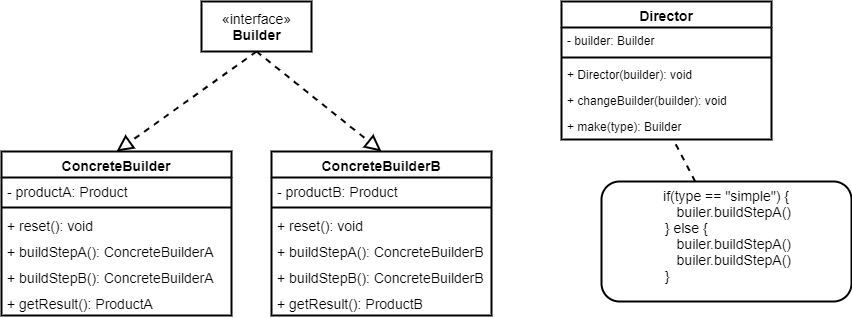

The diagram above was exported from draw.io. Its source (the exported page's mxGraphModel, read from the mxfile embedded in the PNG):
<mxGraphModel dx="1038" dy="491" grid="1" gridSize="10" guides="1" tooltips="1" connect="1" arrows="1" fold="1" page="1" pageScale="1" pageWidth="1100" pageHeight="850" math="0" shadow="0">
  <root>
    <mxCell id="0" />
    <mxCell id="1" parent="0" />
    <mxCell id="ii9g6XIjykj80H47hckZ-1" value="«interface»&lt;br style=&quot;font-size: 14px;&quot;&gt;&lt;b style=&quot;font-size: 14px;&quot;&gt;Builder&lt;/b&gt;" style="html=1;fontSize=14;strokeWidth=2;" parent="1" vertex="1">
      <mxGeometry x="360" y="160" width="110" height="50" as="geometry" />
    </mxCell>
    <mxCell id="ii9g6XIjykj80H47hckZ-2" value="ConcreteBuilder" style="swimlane;fontStyle=1;align=center;verticalAlign=top;childLayout=stackLayout;horizontal=1;startSize=26;horizontalStack=0;resizeParent=1;resizeParentMax=0;resizeLast=0;collapsible=1;marginBottom=0;fontSize=14;strokeWidth=2;" parent="1" vertex="1">
      <mxGeometry x="160" y="310" width="230" height="164" as="geometry" />
    </mxCell>
    <mxCell id="ii9g6XIjykj80H47hckZ-3" value="- productA: Product" style="text;strokeColor=none;fillColor=none;align=left;verticalAlign=top;spacingLeft=4;spacingRight=4;overflow=hidden;rotatable=0;points=[[0,0.5],[1,0.5]];portConstraint=eastwest;fontSize=14;strokeWidth=2;" parent="ii9g6XIjykj80H47hckZ-2" vertex="1">
      <mxGeometry y="26" width="230" height="26" as="geometry" />
    </mxCell>
    <mxCell id="ii9g6XIjykj80H47hckZ-4" value="" style="line;strokeWidth=2;fillColor=none;align=left;verticalAlign=middle;spacingTop=-1;spacingLeft=3;spacingRight=3;rotatable=0;labelPosition=right;points=[];portConstraint=eastwest;fontSize=14;" parent="ii9g6XIjykj80H47hckZ-2" vertex="1">
      <mxGeometry y="52" width="230" height="8" as="geometry" />
    </mxCell>
    <mxCell id="ii9g6XIjykj80H47hckZ-21" value="+ reset(): void" style="text;strokeColor=none;fillColor=none;align=left;verticalAlign=top;spacingLeft=4;spacingRight=4;overflow=hidden;rotatable=0;points=[[0,0.5],[1,0.5]];portConstraint=eastwest;fontSize=14;strokeWidth=2;" parent="ii9g6XIjykj80H47hckZ-2" vertex="1">
      <mxGeometry y="60" width="230" height="26" as="geometry" />
    </mxCell>
    <mxCell id="ii9g6XIjykj80H47hckZ-6" value="+ buildStepA(): ConcreteBuilderA" style="text;strokeColor=none;fillColor=none;align=left;verticalAlign=top;spacingLeft=4;spacingRight=4;overflow=hidden;rotatable=0;points=[[0,0.5],[1,0.5]];portConstraint=eastwest;fontSize=14;strokeWidth=2;" parent="ii9g6XIjykj80H47hckZ-2" vertex="1">
      <mxGeometry y="86" width="230" height="26" as="geometry" />
    </mxCell>
    <mxCell id="ii9g6XIjykj80H47hckZ-7" value="+ buildStepB(): ConcreteBuilderA" style="text;strokeColor=none;fillColor=none;align=left;verticalAlign=top;spacingLeft=4;spacingRight=4;overflow=hidden;rotatable=0;points=[[0,0.5],[1,0.5]];portConstraint=eastwest;fontSize=14;strokeWidth=2;" parent="ii9g6XIjykj80H47hckZ-2" vertex="1">
      <mxGeometry y="112" width="230" height="26" as="geometry" />
    </mxCell>
    <mxCell id="ii9g6XIjykj80H47hckZ-5" value="+ getResult(): ProductA" style="text;strokeColor=none;fillColor=none;align=left;verticalAlign=top;spacingLeft=4;spacingRight=4;overflow=hidden;rotatable=0;points=[[0,0.5],[1,0.5]];portConstraint=eastwest;fontSize=14;strokeWidth=2;" parent="ii9g6XIjykj80H47hckZ-2" vertex="1">
      <mxGeometry y="138" width="230" height="26" as="geometry" />
    </mxCell>
    <mxCell id="ii9g6XIjykj80H47hckZ-8" value="ConcreteBuilderB" style="swimlane;fontStyle=1;align=center;verticalAlign=top;childLayout=stackLayout;horizontal=1;startSize=26;horizontalStack=0;resizeParent=1;resizeParentMax=0;resizeLast=0;collapsible=1;marginBottom=0;fontSize=14;strokeWidth=2;" parent="1" vertex="1">
      <mxGeometry x="430" y="310" width="220" height="164" as="geometry" />
    </mxCell>
    <mxCell id="ii9g6XIjykj80H47hckZ-9" value="- productB: Product" style="text;strokeColor=none;fillColor=none;align=left;verticalAlign=top;spacingLeft=4;spacingRight=4;overflow=hidden;rotatable=0;points=[[0,0.5],[1,0.5]];portConstraint=eastwest;fontSize=14;strokeWidth=2;" parent="ii9g6XIjykj80H47hckZ-8" vertex="1">
      <mxGeometry y="26" width="220" height="26" as="geometry" />
    </mxCell>
    <mxCell id="ii9g6XIjykj80H47hckZ-10" value="" style="line;strokeWidth=2;fillColor=none;align=left;verticalAlign=middle;spacingTop=-1;spacingLeft=3;spacingRight=3;rotatable=0;labelPosition=right;points=[];portConstraint=eastwest;fontSize=14;" parent="ii9g6XIjykj80H47hckZ-8" vertex="1">
      <mxGeometry y="52" width="220" height="8" as="geometry" />
    </mxCell>
    <mxCell id="ii9g6XIjykj80H47hckZ-20" value="+ reset(): void" style="text;strokeColor=none;fillColor=none;align=left;verticalAlign=top;spacingLeft=4;spacingRight=4;overflow=hidden;rotatable=0;points=[[0,0.5],[1,0.5]];portConstraint=eastwest;fontSize=14;strokeWidth=2;" parent="ii9g6XIjykj80H47hckZ-8" vertex="1">
      <mxGeometry y="60" width="220" height="26" as="geometry" />
    </mxCell>
    <mxCell id="ii9g6XIjykj80H47hckZ-11" value="+ buildStepA(): ConcreteBuilderB" style="text;strokeColor=none;fillColor=none;align=left;verticalAlign=top;spacingLeft=4;spacingRight=4;overflow=hidden;rotatable=0;points=[[0,0.5],[1,0.5]];portConstraint=eastwest;fontSize=14;strokeWidth=2;" parent="ii9g6XIjykj80H47hckZ-8" vertex="1">
      <mxGeometry y="86" width="220" height="26" as="geometry" />
    </mxCell>
    <mxCell id="ii9g6XIjykj80H47hckZ-12" value="+ buildStepB(): ConcreteBuilderB" style="text;strokeColor=none;fillColor=none;align=left;verticalAlign=top;spacingLeft=4;spacingRight=4;overflow=hidden;rotatable=0;points=[[0,0.5],[1,0.5]];portConstraint=eastwest;fontSize=14;strokeWidth=2;" parent="ii9g6XIjykj80H47hckZ-8" vertex="1">
      <mxGeometry y="112" width="220" height="26" as="geometry" />
    </mxCell>
    <mxCell id="ii9g6XIjykj80H47hckZ-13" value="+ getResult(): ProductB" style="text;strokeColor=none;fillColor=none;align=left;verticalAlign=top;spacingLeft=4;spacingRight=4;overflow=hidden;rotatable=0;points=[[0,0.5],[1,0.5]];portConstraint=eastwest;fontSize=14;strokeWidth=2;" parent="ii9g6XIjykj80H47hckZ-8" vertex="1">
      <mxGeometry y="138" width="220" height="26" as="geometry" />
    </mxCell>
    <mxCell id="ii9g6XIjykj80H47hckZ-14" value="" style="endArrow=block;dashed=1;endFill=0;endSize=12;html=1;entryX=0.5;entryY=0;entryDx=0;entryDy=0;fontSize=14;exitX=0.5;exitY=1;exitDx=0;exitDy=0;strokeWidth=2;" parent="1" source="ii9g6XIjykj80H47hckZ-1" target="ii9g6XIjykj80H47hckZ-2" edge="1">
      <mxGeometry width="160" relative="1" as="geometry">
        <mxPoint x="375" y="213" as="sourcePoint" />
        <mxPoint x="440" y="280" as="targetPoint" />
      </mxGeometry>
    </mxCell>
    <mxCell id="ii9g6XIjykj80H47hckZ-15" value="" style="endArrow=block;dashed=1;endFill=0;endSize=12;html=1;entryX=0.5;entryY=0;entryDx=0;entryDy=0;exitX=0.5;exitY=1;exitDx=0;exitDy=0;fontSize=14;strokeWidth=2;" parent="1" source="ii9g6XIjykj80H47hckZ-1" target="ii9g6XIjykj80H47hckZ-8" edge="1">
      <mxGeometry width="160" relative="1" as="geometry">
        <mxPoint x="385" y="223" as="sourcePoint" />
        <mxPoint x="265" y="320" as="targetPoint" />
      </mxGeometry>
    </mxCell>
    <mxCell id="ii9g6XIjykj80H47hckZ-16" value="Director" style="swimlane;fontStyle=1;align=center;verticalAlign=top;childLayout=stackLayout;horizontal=1;startSize=26;horizontalStack=0;resizeParent=1;resizeParentMax=0;resizeLast=0;collapsible=1;marginBottom=0;fontSize=14;strokeWidth=2;" parent="1" vertex="1">
      <mxGeometry x="720" y="160" width="210" height="138" as="geometry" />
    </mxCell>
    <mxCell id="ii9g6XIjykj80H47hckZ-17" value="- builder: Builder" style="text;strokeColor=none;fillColor=none;align=left;verticalAlign=top;spacingLeft=4;spacingRight=4;overflow=hidden;rotatable=0;points=[[0,0.5],[1,0.5]];portConstraint=eastwest;strokeWidth=2;" parent="ii9g6XIjykj80H47hckZ-16" vertex="1">
      <mxGeometry y="26" width="210" height="26" as="geometry" />
    </mxCell>
    <mxCell id="ii9g6XIjykj80H47hckZ-18" value="" style="line;strokeWidth=2;fillColor=none;align=left;verticalAlign=middle;spacingTop=-1;spacingLeft=3;spacingRight=3;rotatable=0;labelPosition=right;points=[];portConstraint=eastwest;" parent="ii9g6XIjykj80H47hckZ-16" vertex="1">
      <mxGeometry y="52" width="210" height="8" as="geometry" />
    </mxCell>
    <mxCell id="ii9g6XIjykj80H47hckZ-19" value="+ Director(builder): void" style="text;strokeColor=none;fillColor=none;align=left;verticalAlign=top;spacingLeft=4;spacingRight=4;overflow=hidden;rotatable=0;points=[[0,0.5],[1,0.5]];portConstraint=eastwest;strokeWidth=2;" parent="ii9g6XIjykj80H47hckZ-16" vertex="1">
      <mxGeometry y="60" width="210" height="26" as="geometry" />
    </mxCell>
    <mxCell id="ii9g6XIjykj80H47hckZ-23" value="+ changeBuilder(builder): void" style="text;strokeColor=none;fillColor=none;align=left;verticalAlign=top;spacingLeft=4;spacingRight=4;overflow=hidden;rotatable=0;points=[[0,0.5],[1,0.5]];portConstraint=eastwest;strokeWidth=2;" parent="ii9g6XIjykj80H47hckZ-16" vertex="1">
      <mxGeometry y="86" width="210" height="26" as="geometry" />
    </mxCell>
    <mxCell id="ii9g6XIjykj80H47hckZ-22" value="+ make(type): Builder" style="text;strokeColor=none;fillColor=none;align=left;verticalAlign=top;spacingLeft=4;spacingRight=4;overflow=hidden;rotatable=0;points=[[0,0.5],[1,0.5]];portConstraint=eastwest;strokeWidth=2;" parent="ii9g6XIjykj80H47hckZ-16" vertex="1">
      <mxGeometry y="112" width="210" height="26" as="geometry" />
    </mxCell>
    <mxCell id="ii9g6XIjykj80H47hckZ-24" value="if(type == &quot;simple&quot;) {&lt;br&gt;&amp;nbsp; &amp;nbsp; builer.buildStepA()&lt;br&gt;&lt;div style=&quot;text-align: left&quot;&gt;&lt;span&gt;&amp;nbsp;} else {&lt;/span&gt;&lt;/div&gt;&lt;div style=&quot;text-align: left&quot;&gt;&lt;span style=&quot;text-align: center&quot;&gt;&amp;nbsp; &amp;nbsp; builer.buildStepA()&lt;/span&gt;&lt;br style=&quot;text-align: center&quot;&gt;&lt;/div&gt;&lt;div style=&quot;text-align: left&quot;&gt;&lt;span style=&quot;text-align: center&quot;&gt;&amp;nbsp; &amp;nbsp; builer.buildStepA()&lt;/span&gt;&lt;br style=&quot;text-align: center&quot;&gt;&lt;/div&gt;&lt;div style=&quot;text-align: left&quot;&gt;&lt;span&gt;&amp;nbsp;}&lt;/span&gt;&lt;/div&gt;" style="rounded=1;whiteSpace=wrap;html=1;fontSize=14;align=center;verticalAlign=top;strokeWidth=2;" parent="1" vertex="1">
      <mxGeometry x="760" y="340" width="250" height="120" as="geometry" />
    </mxCell>
    <mxCell id="ii9g6XIjykj80H47hckZ-25" value="" style="endArrow=none;dashed=1;html=1;fontSize=14;strokeWidth=2;" parent="1" source="ii9g6XIjykj80H47hckZ-24" target="ii9g6XIjykj80H47hckZ-22" edge="1">
      <mxGeometry width="50" height="50" relative="1" as="geometry">
        <mxPoint x="520" y="410" as="sourcePoint" />
        <mxPoint x="570" y="360" as="targetPoint" />
      </mxGeometry>
    </mxCell>
  </root>
</mxGraphModel>